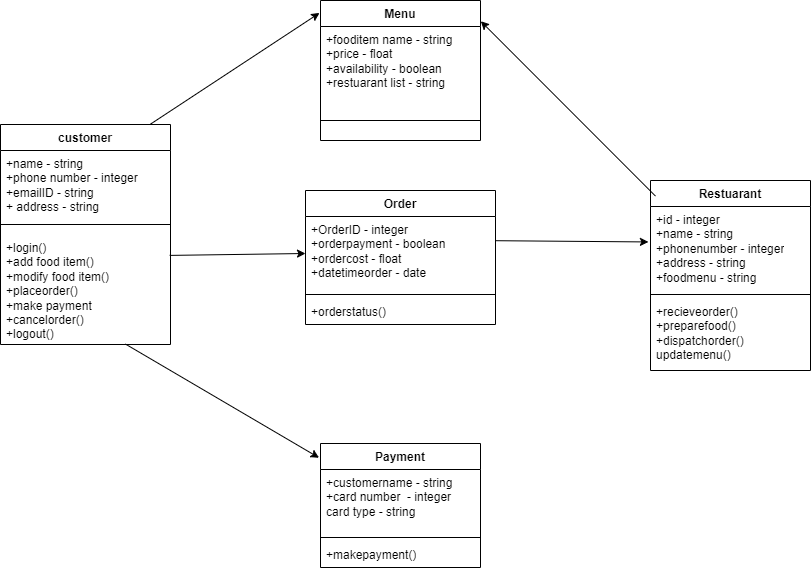

The diagram above was exported from draw.io. Its source (the exported page's mxGraphModel, read from the mxfile embedded in the PNG):
<mxGraphModel dx="1467" dy="780" grid="1" gridSize="10" guides="1" tooltips="1" connect="1" arrows="1" fold="1" page="1" pageScale="1" pageWidth="827" pageHeight="1169" math="0" shadow="0">
  <root>
    <mxCell id="WIyWlLk6GJQsqaUBKTNV-0" />
    <mxCell id="WIyWlLk6GJQsqaUBKTNV-1" parent="WIyWlLk6GJQsqaUBKTNV-0" />
    <mxCell id="6A6Md3EE0v_XDIYuvfMn-6" value="Menu" style="swimlane;fontStyle=1;align=center;verticalAlign=top;childLayout=stackLayout;horizontal=1;startSize=26;horizontalStack=0;resizeParent=1;resizeParentMax=0;resizeLast=0;collapsible=1;marginBottom=0;whiteSpace=wrap;html=1;" vertex="1" parent="WIyWlLk6GJQsqaUBKTNV-1">
      <mxGeometry x="330" y="80" width="160" height="140" as="geometry" />
    </mxCell>
    <mxCell id="6A6Md3EE0v_XDIYuvfMn-7" value="+fooditem name - string&lt;div&gt;+price - float&lt;/div&gt;&lt;div&gt;+availability - boolean&lt;/div&gt;&lt;div&gt;+restuarant list - string&lt;br&gt;&lt;div&gt;&lt;br&gt;&lt;/div&gt;&lt;/div&gt;" style="text;strokeColor=none;fillColor=none;align=left;verticalAlign=top;spacingLeft=4;spacingRight=4;overflow=hidden;rotatable=0;points=[[0,0.5],[1,0.5]];portConstraint=eastwest;whiteSpace=wrap;html=1;" vertex="1" parent="6A6Md3EE0v_XDIYuvfMn-6">
      <mxGeometry y="26" width="160" height="74" as="geometry" />
    </mxCell>
    <mxCell id="6A6Md3EE0v_XDIYuvfMn-8" value="" style="line;strokeWidth=1;fillColor=none;align=left;verticalAlign=middle;spacingTop=-1;spacingLeft=3;spacingRight=3;rotatable=0;labelPosition=right;points=[];portConstraint=eastwest;strokeColor=inherit;" vertex="1" parent="6A6Md3EE0v_XDIYuvfMn-6">
      <mxGeometry y="100" width="160" height="40" as="geometry" />
    </mxCell>
    <mxCell id="6A6Md3EE0v_XDIYuvfMn-26" value="customer" style="swimlane;fontStyle=1;align=center;verticalAlign=top;childLayout=stackLayout;horizontal=1;startSize=26;horizontalStack=0;resizeParent=1;resizeParentMax=0;resizeLast=0;collapsible=1;marginBottom=0;whiteSpace=wrap;html=1;" vertex="1" parent="WIyWlLk6GJQsqaUBKTNV-1">
      <mxGeometry x="10" y="204" width="170" height="220" as="geometry" />
    </mxCell>
    <mxCell id="6A6Md3EE0v_XDIYuvfMn-27" value="+name - string&lt;div&gt;+phone number - integer&lt;/div&gt;&lt;div&gt;+emailID - string&lt;/div&gt;&lt;div&gt;+ address - string&lt;/div&gt;&lt;div&gt;&lt;br&gt;&lt;/div&gt;" style="text;strokeColor=none;fillColor=none;align=left;verticalAlign=top;spacingLeft=4;spacingRight=4;overflow=hidden;rotatable=0;points=[[0,0.5],[1,0.5]];portConstraint=eastwest;whiteSpace=wrap;html=1;" vertex="1" parent="6A6Md3EE0v_XDIYuvfMn-26">
      <mxGeometry y="26" width="170" height="64" as="geometry" />
    </mxCell>
    <mxCell id="6A6Md3EE0v_XDIYuvfMn-28" value="" style="line;strokeWidth=1;fillColor=none;align=left;verticalAlign=middle;spacingTop=-1;spacingLeft=3;spacingRight=3;rotatable=0;labelPosition=right;points=[];portConstraint=eastwest;strokeColor=inherit;" vertex="1" parent="6A6Md3EE0v_XDIYuvfMn-26">
      <mxGeometry y="90" width="170" height="20" as="geometry" />
    </mxCell>
    <mxCell id="6A6Md3EE0v_XDIYuvfMn-29" value="+login()&lt;div&gt;+add food item()&lt;/div&gt;&lt;div&gt;+modify food item()&lt;/div&gt;&lt;div&gt;+placeorder()&lt;/div&gt;&lt;div&gt;+make payment&lt;/div&gt;&lt;div&gt;+cancelorder()&lt;/div&gt;&lt;div&gt;+logout()&lt;/div&gt;&lt;div&gt;&lt;br&gt;&lt;/div&gt;" style="text;strokeColor=none;fillColor=none;align=left;verticalAlign=top;spacingLeft=4;spacingRight=4;overflow=hidden;rotatable=0;points=[[0,0.5],[1,0.5]];portConstraint=eastwest;whiteSpace=wrap;html=1;" vertex="1" parent="6A6Md3EE0v_XDIYuvfMn-26">
      <mxGeometry y="110" width="170" height="110" as="geometry" />
    </mxCell>
    <mxCell id="6A6Md3EE0v_XDIYuvfMn-31" value="Order" style="swimlane;fontStyle=1;align=center;verticalAlign=top;childLayout=stackLayout;horizontal=1;startSize=26;horizontalStack=0;resizeParent=1;resizeParentMax=0;resizeLast=0;collapsible=1;marginBottom=0;whiteSpace=wrap;html=1;" vertex="1" parent="WIyWlLk6GJQsqaUBKTNV-1">
      <mxGeometry x="315" y="270" width="190" height="134" as="geometry" />
    </mxCell>
    <mxCell id="6A6Md3EE0v_XDIYuvfMn-32" value="+OrderID - integer&lt;div&gt;+orderpayment - boolean&lt;/div&gt;&lt;div&gt;+ordercost - float&lt;/div&gt;&lt;div&gt;+datetimeorder - date&lt;/div&gt;&lt;div&gt;&lt;br&gt;&lt;/div&gt;" style="text;strokeColor=none;fillColor=none;align=left;verticalAlign=top;spacingLeft=4;spacingRight=4;overflow=hidden;rotatable=0;points=[[0,0.5],[1,0.5]];portConstraint=eastwest;whiteSpace=wrap;html=1;" vertex="1" parent="6A6Md3EE0v_XDIYuvfMn-31">
      <mxGeometry y="26" width="190" height="74" as="geometry" />
    </mxCell>
    <mxCell id="6A6Md3EE0v_XDIYuvfMn-33" value="" style="line;strokeWidth=1;fillColor=none;align=left;verticalAlign=middle;spacingTop=-1;spacingLeft=3;spacingRight=3;rotatable=0;labelPosition=right;points=[];portConstraint=eastwest;strokeColor=inherit;" vertex="1" parent="6A6Md3EE0v_XDIYuvfMn-31">
      <mxGeometry y="100" width="190" height="8" as="geometry" />
    </mxCell>
    <mxCell id="6A6Md3EE0v_XDIYuvfMn-34" value="+orderstatus()" style="text;strokeColor=none;fillColor=none;align=left;verticalAlign=top;spacingLeft=4;spacingRight=4;overflow=hidden;rotatable=0;points=[[0,0.5],[1,0.5]];portConstraint=eastwest;whiteSpace=wrap;html=1;" vertex="1" parent="6A6Md3EE0v_XDIYuvfMn-31">
      <mxGeometry y="108" width="190" height="26" as="geometry" />
    </mxCell>
    <mxCell id="6A6Md3EE0v_XDIYuvfMn-35" value="Restuarant" style="swimlane;fontStyle=1;align=center;verticalAlign=top;childLayout=stackLayout;horizontal=1;startSize=26;horizontalStack=0;resizeParent=1;resizeParentMax=0;resizeLast=0;collapsible=1;marginBottom=0;whiteSpace=wrap;html=1;" vertex="1" parent="WIyWlLk6GJQsqaUBKTNV-1">
      <mxGeometry x="660" y="260" width="160" height="190" as="geometry" />
    </mxCell>
    <mxCell id="6A6Md3EE0v_XDIYuvfMn-36" value="+id - integer&lt;div&gt;+name - string&lt;/div&gt;&lt;div&gt;+phonenumber - integer&lt;/div&gt;&lt;div&gt;+address - string&lt;/div&gt;&lt;div&gt;+foodmenu - string&lt;/div&gt;" style="text;strokeColor=none;fillColor=none;align=left;verticalAlign=top;spacingLeft=4;spacingRight=4;overflow=hidden;rotatable=0;points=[[0,0.5],[1,0.5]];portConstraint=eastwest;whiteSpace=wrap;html=1;" vertex="1" parent="6A6Md3EE0v_XDIYuvfMn-35">
      <mxGeometry y="26" width="160" height="84" as="geometry" />
    </mxCell>
    <mxCell id="6A6Md3EE0v_XDIYuvfMn-37" value="" style="line;strokeWidth=1;fillColor=none;align=left;verticalAlign=middle;spacingTop=-1;spacingLeft=3;spacingRight=3;rotatable=0;labelPosition=right;points=[];portConstraint=eastwest;strokeColor=inherit;" vertex="1" parent="6A6Md3EE0v_XDIYuvfMn-35">
      <mxGeometry y="110" width="160" height="8" as="geometry" />
    </mxCell>
    <mxCell id="6A6Md3EE0v_XDIYuvfMn-38" value="+recieveorder()&lt;div&gt;+preparefood()&lt;/div&gt;&lt;div&gt;+dispatchorder()&lt;/div&gt;&lt;div&gt;updatemenu()&lt;br&gt;&lt;div&gt;&lt;br&gt;&lt;/div&gt;&lt;/div&gt;" style="text;strokeColor=none;fillColor=none;align=left;verticalAlign=top;spacingLeft=4;spacingRight=4;overflow=hidden;rotatable=0;points=[[0,0.5],[1,0.5]];portConstraint=eastwest;whiteSpace=wrap;html=1;" vertex="1" parent="6A6Md3EE0v_XDIYuvfMn-35">
      <mxGeometry y="118" width="160" height="72" as="geometry" />
    </mxCell>
    <mxCell id="6A6Md3EE0v_XDIYuvfMn-39" value="Payment" style="swimlane;fontStyle=1;align=center;verticalAlign=top;childLayout=stackLayout;horizontal=1;startSize=26;horizontalStack=0;resizeParent=1;resizeParentMax=0;resizeLast=0;collapsible=1;marginBottom=0;whiteSpace=wrap;html=1;" vertex="1" parent="WIyWlLk6GJQsqaUBKTNV-1">
      <mxGeometry x="330" y="523" width="160" height="124" as="geometry" />
    </mxCell>
    <mxCell id="6A6Md3EE0v_XDIYuvfMn-40" value="+customername - string&lt;div&gt;+card number&amp;nbsp; - integer&lt;/div&gt;&lt;div&gt;card type - string&lt;/div&gt;" style="text;strokeColor=none;fillColor=none;align=left;verticalAlign=top;spacingLeft=4;spacingRight=4;overflow=hidden;rotatable=0;points=[[0,0.5],[1,0.5]];portConstraint=eastwest;whiteSpace=wrap;html=1;" vertex="1" parent="6A6Md3EE0v_XDIYuvfMn-39">
      <mxGeometry y="26" width="160" height="64" as="geometry" />
    </mxCell>
    <mxCell id="6A6Md3EE0v_XDIYuvfMn-41" value="" style="line;strokeWidth=1;fillColor=none;align=left;verticalAlign=middle;spacingTop=-1;spacingLeft=3;spacingRight=3;rotatable=0;labelPosition=right;points=[];portConstraint=eastwest;strokeColor=inherit;" vertex="1" parent="6A6Md3EE0v_XDIYuvfMn-39">
      <mxGeometry y="90" width="160" height="8" as="geometry" />
    </mxCell>
    <mxCell id="6A6Md3EE0v_XDIYuvfMn-42" value="+makepayment()" style="text;strokeColor=none;fillColor=none;align=left;verticalAlign=top;spacingLeft=4;spacingRight=4;overflow=hidden;rotatable=0;points=[[0,0.5],[1,0.5]];portConstraint=eastwest;whiteSpace=wrap;html=1;" vertex="1" parent="6A6Md3EE0v_XDIYuvfMn-39">
      <mxGeometry y="98" width="160" height="26" as="geometry" />
    </mxCell>
    <mxCell id="6A6Md3EE0v_XDIYuvfMn-45" value="" style="endArrow=classic;html=1;rounded=0;entryX=1.002;entryY=0.148;entryDx=0;entryDy=0;entryPerimeter=0;exitX=0.031;exitY=0.082;exitDx=0;exitDy=0;exitPerimeter=0;" edge="1" parent="WIyWlLk6GJQsqaUBKTNV-1" source="6A6Md3EE0v_XDIYuvfMn-35" target="6A6Md3EE0v_XDIYuvfMn-6">
      <mxGeometry width="50" height="50" relative="1" as="geometry">
        <mxPoint x="560" y="150" as="sourcePoint" />
        <mxPoint x="610" y="100" as="targetPoint" />
      </mxGeometry>
    </mxCell>
    <mxCell id="6A6Md3EE0v_XDIYuvfMn-46" value="" style="endArrow=classic;html=1;rounded=0;entryX=-0.013;entryY=0.422;entryDx=0;entryDy=0;entryPerimeter=0;exitX=0.999;exitY=0.327;exitDx=0;exitDy=0;exitPerimeter=0;" edge="1" parent="WIyWlLk6GJQsqaUBKTNV-1" source="6A6Md3EE0v_XDIYuvfMn-32" target="6A6Md3EE0v_XDIYuvfMn-36">
      <mxGeometry width="50" height="50" relative="1" as="geometry">
        <mxPoint x="510" y="312" as="sourcePoint" />
        <mxPoint x="620" y="260" as="targetPoint" />
        <Array as="points" />
      </mxGeometry>
    </mxCell>
    <mxCell id="6A6Md3EE0v_XDIYuvfMn-47" value="" style="endArrow=classic;html=1;rounded=0;entryX=-0.009;entryY=0.115;entryDx=0;entryDy=0;entryPerimeter=0;exitX=0.735;exitY=0.996;exitDx=0;exitDy=0;exitPerimeter=0;" edge="1" parent="WIyWlLk6GJQsqaUBKTNV-1" source="6A6Md3EE0v_XDIYuvfMn-29" target="6A6Md3EE0v_XDIYuvfMn-39">
      <mxGeometry width="50" height="50" relative="1" as="geometry">
        <mxPoint x="110" y="430" as="sourcePoint" />
        <mxPoint x="160" y="380" as="targetPoint" />
      </mxGeometry>
    </mxCell>
    <mxCell id="6A6Md3EE0v_XDIYuvfMn-48" value="" style="endArrow=classic;html=1;rounded=0;entryX=0;entryY=0.5;entryDx=0;entryDy=0;exitX=0.995;exitY=0.19;exitDx=0;exitDy=0;exitPerimeter=0;" edge="1" parent="WIyWlLk6GJQsqaUBKTNV-1" source="6A6Md3EE0v_XDIYuvfMn-29" target="6A6Md3EE0v_XDIYuvfMn-32">
      <mxGeometry width="50" height="50" relative="1" as="geometry">
        <mxPoint x="180" y="324" as="sourcePoint" />
        <mxPoint x="230" y="274" as="targetPoint" />
      </mxGeometry>
    </mxCell>
    <mxCell id="6A6Md3EE0v_XDIYuvfMn-49" value="" style="endArrow=classic;html=1;rounded=0;entryX=-0.006;entryY=0.089;entryDx=0;entryDy=0;entryPerimeter=0;exitX=0.877;exitY=0.001;exitDx=0;exitDy=0;exitPerimeter=0;" edge="1" parent="WIyWlLk6GJQsqaUBKTNV-1" source="6A6Md3EE0v_XDIYuvfMn-26" target="6A6Md3EE0v_XDIYuvfMn-6">
      <mxGeometry width="50" height="50" relative="1" as="geometry">
        <mxPoint x="180" y="190" as="sourcePoint" />
        <mxPoint x="230" y="140" as="targetPoint" />
      </mxGeometry>
    </mxCell>
  </root>
</mxGraphModel>